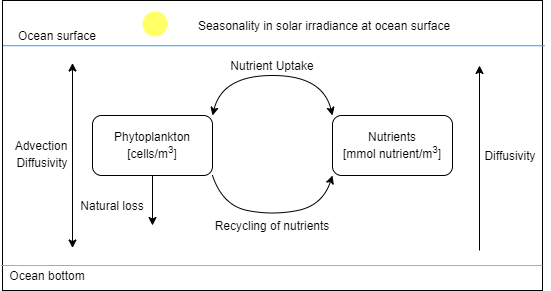

The diagram above was exported from draw.io. Its source (the exported page's mxGraphModel, read from the mxfile embedded in the PNG):
<mxGraphModel dx="782" dy="437" grid="1" gridSize="10" guides="1" tooltips="1" connect="1" arrows="1" fold="1" page="1" pageScale="1" pageWidth="827" pageHeight="1169" math="0" shadow="0">
  <root>
    <mxCell id="WIyWlLk6GJQsqaUBKTNV-0" />
    <mxCell id="WIyWlLk6GJQsqaUBKTNV-1" parent="WIyWlLk6GJQsqaUBKTNV-0" />
    <mxCell id="SZKCB1koOZA52HyqKy9x-14" value="" style="rounded=0;whiteSpace=wrap;html=1;" vertex="1" parent="WIyWlLk6GJQsqaUBKTNV-1">
      <mxGeometry x="190" y="95" width="540" height="290" as="geometry" />
    </mxCell>
    <mxCell id="SZKCB1koOZA52HyqKy9x-1" value="Phytoplankton&lt;br&gt;[cells/m&lt;sup&gt;3&lt;/sup&gt;]" style="rounded=1;whiteSpace=wrap;html=1;" vertex="1" parent="WIyWlLk6GJQsqaUBKTNV-1">
      <mxGeometry x="280" y="210" width="120" height="60" as="geometry" />
    </mxCell>
    <mxCell id="SZKCB1koOZA52HyqKy9x-3" value="Nutrients&lt;br&gt;[mmol nutrient/m&lt;sup&gt;3&lt;/sup&gt;]" style="whiteSpace=wrap;html=1;rounded=1;" vertex="1" parent="WIyWlLk6GJQsqaUBKTNV-1">
      <mxGeometry x="520" y="210" width="120" height="60" as="geometry" />
    </mxCell>
    <mxCell id="SZKCB1koOZA52HyqKy9x-5" value="" style="endArrow=classic;html=1;exitX=0.5;exitY=1;exitDx=0;exitDy=0;" edge="1" parent="WIyWlLk6GJQsqaUBKTNV-1" source="SZKCB1koOZA52HyqKy9x-1">
      <mxGeometry width="50" height="50" relative="1" as="geometry">
        <mxPoint x="380" y="250" as="sourcePoint" />
        <mxPoint x="340" y="320" as="targetPoint" />
      </mxGeometry>
    </mxCell>
    <mxCell id="SZKCB1koOZA52HyqKy9x-7" value="" style="curved=1;endArrow=classic;html=1;exitX=1;exitY=1;exitDx=0;exitDy=0;entryX=0;entryY=1;entryDx=0;entryDy=0;" edge="1" parent="WIyWlLk6GJQsqaUBKTNV-1" source="SZKCB1koOZA52HyqKy9x-1" target="SZKCB1koOZA52HyqKy9x-3">
      <mxGeometry width="50" height="50" relative="1" as="geometry">
        <mxPoint x="450" y="340" as="sourcePoint" />
        <mxPoint x="450" y="290" as="targetPoint" />
        <Array as="points">
          <mxPoint x="410" y="300" />
          <mxPoint x="460" y="310" />
          <mxPoint x="510" y="300" />
        </Array>
      </mxGeometry>
    </mxCell>
    <mxCell id="SZKCB1koOZA52HyqKy9x-8" value="" style="curved=1;endArrow=classic;html=1;exitX=1;exitY=0;exitDx=0;exitDy=0;entryX=0;entryY=0;entryDx=0;entryDy=0;startArrow=classic;startFill=1;" edge="1" parent="WIyWlLk6GJQsqaUBKTNV-1" source="SZKCB1koOZA52HyqKy9x-1" target="SZKCB1koOZA52HyqKy9x-3">
      <mxGeometry width="50" height="50" relative="1" as="geometry">
        <mxPoint x="400" y="140" as="sourcePoint" />
        <mxPoint x="520" y="140" as="targetPoint" />
        <Array as="points">
          <mxPoint x="410" y="170" />
          <mxPoint x="510" y="170" />
        </Array>
      </mxGeometry>
    </mxCell>
    <mxCell id="SZKCB1koOZA52HyqKy9x-9" value="Nutrient Uptake" style="text;html=1;strokeColor=none;fillColor=none;align=center;verticalAlign=middle;whiteSpace=wrap;rounded=0;" vertex="1" parent="WIyWlLk6GJQsqaUBKTNV-1">
      <mxGeometry x="400" y="150" width="120" height="20" as="geometry" />
    </mxCell>
    <mxCell id="SZKCB1koOZA52HyqKy9x-10" value="Recycling of nutrients" style="text;html=1;strokeColor=none;fillColor=none;align=center;verticalAlign=middle;whiteSpace=wrap;rounded=0;" vertex="1" parent="WIyWlLk6GJQsqaUBKTNV-1">
      <mxGeometry x="400" y="310" width="120" height="20" as="geometry" />
    </mxCell>
    <mxCell id="SZKCB1koOZA52HyqKy9x-11" value="Natural loss" style="text;html=1;strokeColor=none;fillColor=none;align=center;verticalAlign=middle;whiteSpace=wrap;rounded=0;" vertex="1" parent="WIyWlLk6GJQsqaUBKTNV-1">
      <mxGeometry x="260" y="290" width="80" height="20" as="geometry" />
    </mxCell>
    <mxCell id="SZKCB1koOZA52HyqKy9x-15" value="" style="endArrow=none;html=1;entryX=1.004;entryY=0.118;entryDx=0;entryDy=0;entryPerimeter=0;exitX=0.001;exitY=0.118;exitDx=0;exitDy=0;exitPerimeter=0;strokeColor=#3399FF;" edge="1" parent="WIyWlLk6GJQsqaUBKTNV-1">
      <mxGeometry width="50" height="50" relative="1" as="geometry">
        <mxPoint x="190.53999999999996" y="140.22000000000003" as="sourcePoint" />
        <mxPoint x="732.1599999999999" y="140.22000000000003" as="targetPoint" />
      </mxGeometry>
    </mxCell>
    <mxCell id="SZKCB1koOZA52HyqKy9x-16" value="" style="endArrow=none;html=1;entryX=1.004;entryY=0.118;entryDx=0;entryDy=0;entryPerimeter=0;exitX=0.001;exitY=0.118;exitDx=0;exitDy=0;exitPerimeter=0;strokeColor=#FF9933;" edge="1" parent="WIyWlLk6GJQsqaUBKTNV-1">
      <mxGeometry width="50" height="50" relative="1" as="geometry">
        <mxPoint x="188.37999999999997" y="360" as="sourcePoint" />
        <mxPoint x="729.9999999999999" y="360" as="targetPoint" />
      </mxGeometry>
    </mxCell>
    <mxCell id="SZKCB1koOZA52HyqKy9x-17" value="" style="endArrow=classic;html=1;anchorPointDirection=0;" edge="1" parent="WIyWlLk6GJQsqaUBKTNV-1">
      <mxGeometry width="50" height="50" relative="1" as="geometry">
        <mxPoint x="667" y="345" as="sourcePoint" />
        <mxPoint x="667" y="160" as="targetPoint" />
      </mxGeometry>
    </mxCell>
    <mxCell id="SZKCB1koOZA52HyqKy9x-18" value="Diffusivity" style="text;html=1;strokeColor=none;fillColor=none;align=center;verticalAlign=middle;whiteSpace=wrap;rounded=0;" vertex="1" parent="WIyWlLk6GJQsqaUBKTNV-1">
      <mxGeometry x="658" y="240" width="80" height="20" as="geometry" />
    </mxCell>
    <mxCell id="SZKCB1koOZA52HyqKy9x-19" value="" style="endArrow=classic;html=1;anchorPointDirection=0;startArrow=classic;startFill=1;" edge="1" parent="WIyWlLk6GJQsqaUBKTNV-1">
      <mxGeometry width="50" height="50" relative="1" as="geometry">
        <mxPoint x="260" y="342.5" as="sourcePoint" />
        <mxPoint x="260" y="157.5" as="targetPoint" />
      </mxGeometry>
    </mxCell>
    <mxCell id="SZKCB1koOZA52HyqKy9x-20" value="Diffusivity" style="text;html=1;strokeColor=none;fillColor=none;align=center;verticalAlign=middle;whiteSpace=wrap;rounded=0;" vertex="1" parent="WIyWlLk6GJQsqaUBKTNV-1">
      <mxGeometry x="190" y="247" width="80" height="20" as="geometry" />
    </mxCell>
    <mxCell id="SZKCB1koOZA52HyqKy9x-21" value="Advection" style="text;html=1;strokeColor=none;fillColor=none;align=center;verticalAlign=middle;whiteSpace=wrap;rounded=0;" vertex="1" parent="WIyWlLk6GJQsqaUBKTNV-1">
      <mxGeometry x="189" y="230" width="80" height="20" as="geometry" />
    </mxCell>
    <mxCell id="SZKCB1koOZA52HyqKy9x-22" value="" style="ellipse;whiteSpace=wrap;html=1;aspect=fixed;gradientColor=none;fillColor=#FFFF66;strokeColor=none;" vertex="1" parent="WIyWlLk6GJQsqaUBKTNV-1">
      <mxGeometry x="330" y="106" width="25" height="25" as="geometry" />
    </mxCell>
    <mxCell id="SZKCB1koOZA52HyqKy9x-23" value="Seasonality in solar irradiance at ocean surface" style="text;html=1;strokeColor=none;fillColor=none;align=center;verticalAlign=middle;whiteSpace=wrap;rounded=0;" vertex="1" parent="WIyWlLk6GJQsqaUBKTNV-1">
      <mxGeometry x="374" y="110" width="276" height="20" as="geometry" />
    </mxCell>
    <mxCell id="SZKCB1koOZA52HyqKy9x-24" value="Ocean surface" style="text;html=1;strokeColor=none;fillColor=none;align=center;verticalAlign=middle;whiteSpace=wrap;rounded=0;" vertex="1" parent="WIyWlLk6GJQsqaUBKTNV-1">
      <mxGeometry x="200" y="120" width="90" height="20" as="geometry" />
    </mxCell>
    <mxCell id="SZKCB1koOZA52HyqKy9x-25" value="Ocean bottom" style="text;html=1;strokeColor=none;fillColor=none;align=center;verticalAlign=middle;whiteSpace=wrap;rounded=0;" vertex="1" parent="WIyWlLk6GJQsqaUBKTNV-1">
      <mxGeometry x="190" y="360" width="90" height="20" as="geometry" />
    </mxCell>
  </root>
</mxGraphModel>